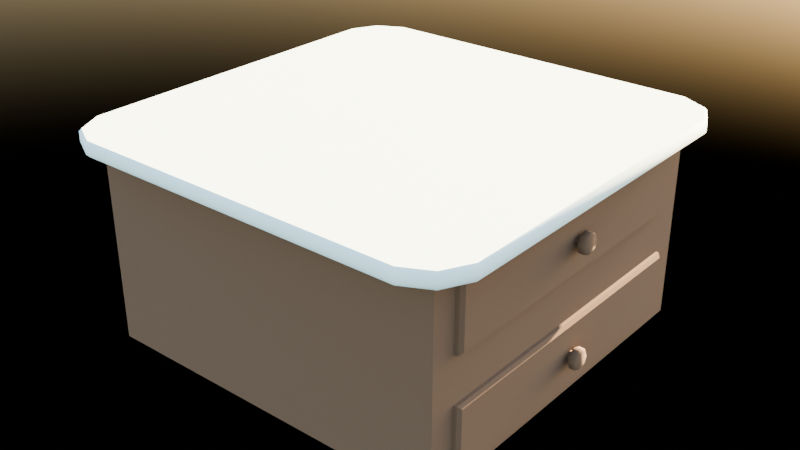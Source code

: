 # Source: Counter_1.blend  (saved by Blender 4.3.34; exported with 4.5.12 LTS)
import bpy
from mathutils import Matrix  # noqa: F401  (used for matrix-valued properties, if any)

bpy.ops.wm.read_factory_settings(use_empty=True)
scene = bpy.context.scene
scene.name = 'Scene'

# ---- collections
col_collection = bpy.data.collections.new('Collection'); scene.collection.children.link(col_collection)

# ---- materials (node trees are filled in below, after node groups)
mat_wood_1 = bpy.data.materials.new('Wood 1')
mat_wood_1.alpha_threshold = 0.0
mat_wood_1.roughness = 0.5
mat_wood_1.line_color = (0.0, 0.0, 0.0, 1.0)
mat_counter_top = bpy.data.materials.new('counter top')

# ---- material node trees
mat_wood_1.use_nodes = True; mat_wood_1.node_tree.nodes.clear()
_N = mat_wood_1.node_tree.nodes; _L = mat_wood_1.node_tree.links
n0 = _N.new('ShaderNodeOutputMaterial'); n0.name = 'Material Output'; n0.location = (300, 300)
n1 = _N.new('ShaderNodeBsdfPrincipled'); n1.name = 'Principled BSDF'; n1.location = (10, 300)
n1.inputs[0].default_value = (0.107, 0.05922, 0.03323, 1.0)
n1.inputs[2].default_value = 1.0
n1.inputs[3].default_value = 1.45
_L.new(n1.outputs[0], n0.inputs[0])
n0.is_active_output = True
mat_counter_top.use_nodes = True; mat_counter_top.node_tree.nodes.clear()
_N = mat_counter_top.node_tree.nodes; _L = mat_counter_top.node_tree.links
n0 = _N.new('ShaderNodeBsdfPrincipled'); n0.name = 'Principled BSDF'; n0.location = (10, 300)
n0.inputs[0].default_value = (0.7108, 0.9021, 0.9021, 1.0)
n0.inputs[2].default_value = 1.0
n1 = _N.new('ShaderNodeOutputMaterial'); n1.name = 'Material Output'; n1.location = (300, 300)
_L.new(n0.outputs[0], n1.inputs[0])
n1.is_active_output = True

# ---- world
world_world = bpy.data.worlds.new('World'); scene.world = world_world
world_world.use_nodes = True; world_world.node_tree.nodes.clear()
_N = world_world.node_tree.nodes; _L = world_world.node_tree.links
n0 = _N.new('ShaderNodeOutputWorld'); n0.name = 'World Output'; n0.location = (300, 300)
n1 = _N.new('ShaderNodeBackground'); n1.name = 'Background'; n1.location = (10, 300)
n2 = _N.new('ShaderNodeTexSky'); n2.name = 'Sky Texture'; n2.location = (-190, 280)
_L.new(n1.outputs[0], n0.inputs[0])
_L.new(n2.outputs[0], n1.inputs[0])
n0.is_active_output = True
world_world.color = (0.05088, 0.05088, 0.05088)
world_world.sun_shadow_jitter_overblur = 0.0

# ---- meshes
me_cube = bpy.data.meshes.new('Cube')
me_cube.from_pydata([(1.0, 0.8609, 0.0289), (1.0, 0.8609, -0.9474), (1.0, -0.8609, 0.0289), (1.0, -0.8609, -0.9474), (-1.0, 1.0, 0.08154), (-1.0, 1.0, -1.0), (-1.0, -1.0, 0.08154), (-1.0, -1.0, -1.0), (1.0, 0.8609, -0.3368), (1.0, 0.8609, -0.5817), (-1.0, -1.0, -0.529), (-1.0, -1.0, -0.3894), (1.0, -0.8609, -0.3368), (1.0, -0.8609, -0.5817), (-1.0, 1.0, -0.529), (-1.0, 1.0, -0.3894), (1.0, 1.0, 0.08154), (1.0, -1.0, 0.08154), (1.0, -1.0, -1.0), (1.0, 1.0, -1.0), (1.0, 1.0, -0.3894), (1.0, -1.0, -0.3894), (1.0, -1.0, -0.529), (1.0, 1.0, -0.529), (0.6602, 0.8609, 0.0289), (0.6602, -0.8609, 0.0289), (0.6602, -0.8609, -0.9474), (0.6602, 0.8609, -0.9474), (0.6602, 0.8609, -0.3368), (0.6602, -0.8609, -0.3368), (0.6602, -0.8609, -0.5817), (0.6602, 0.8609, -0.5817)], [], [(16, 4, 6, 17), (18, 22, 10, 7), (5, 19, 18, 7), (15, 4, 16, 20), (11, 6, 4, 15), (1, 9, 31, 27), (5, 14, 23, 19), (21, 17, 6, 11), (7, 10, 14, 5), (15, 20, 23, 14), (20, 21, 22, 23), (11, 15, 14, 10), (21, 11, 10, 22), (8, 0, 24, 28), (2, 0, 16, 17), (1, 3, 18, 19), (8, 12, 21, 20), (13, 9, 23, 22), (9, 1, 19, 23), (3, 13, 22, 18), (0, 8, 20, 16), (12, 2, 17, 21), (28, 24, 25, 29), (27, 31, 30, 26), (12, 8, 28, 29), (0, 2, 25, 24), (2, 12, 29, 25), (13, 3, 26, 30), (9, 13, 30, 31), (3, 1, 27, 26)])
_uv = me_cube.uv_layers.new(name='UVMap')
_uv.uv.foreach_set('vector', [0.625, 0.5, 0.875, 0.5, 0.875, 0.75, 0.625, 0.75, 0.375, 0.75, 0.4839, 0.75, 0.4839, 1.0, 0.375, 1.0, 0.125, 0.5, 0.375, 0.5, 0.375, 0.75, 0.125, 0.75, 0.5161, 0.25, 0.625, 0.25, 0.625, 0.5, 0.5161, 0.5, 0.5161, 0.0, 0.625, 0.0, 0.625, 0.25, 0.5161, 0.25, 0.3866, 0.5063, 0.4723, 0.5063, 0.4723, 0.5063, 0.3866, 0.5063, 0.375, 0.25, 0.4839, 0.25, 0.4839, 0.5, 0.375, 0.5, 0.5161, 0.75, 0.625, 0.75, 0.625, 1.0, 0.5161, 1.0, 0.375, 0.0, 0.4839, 0.0, 0.4839, 0.25, 0.375, 0.25, 0.5161, 0.25, 0.5161, 0.5, 0.4839, 0.5, 0.4839, 0.25, 0.5161, 0.5, 0.5161, 0.75, 0.4839, 0.75, 0.4839, 0.5, 0.5161, 0.0, 0.5161, 0.25, 0.4839, 0.25, 0.4839, 0.0, 0.5161, 0.75, 0.5161, 1.0, 0.4839, 1.0, 0.4839, 0.75, 0.5277, 0.5063, 0.6134, 0.5063, 0.6134, 0.5063, 0.5277, 0.5063, 0.6134, 0.7437, 0.6134, 0.5063, 0.625, 0.5, 0.625, 0.75, 0.3866, 0.5063, 0.3866, 0.7437, 0.375, 0.75, 0.375, 0.5, 0.5277, 0.5063, 0.5277, 0.7437, 0.5161, 0.75, 0.5161, 0.5, 0.4723, 0.7437, 0.4723, 0.5063, 0.4839, 0.5, 0.4839, 0.75, 0.4723, 0.5063, 0.3866, 0.5063, 0.375, 0.5, 0.4839, 0.5, 0.3866, 0.7437, 0.4723, 0.7437, 0.4839, 0.75, 0.375, 0.75, 0.6134, 0.5063, 0.5277, 0.5063, 0.5161, 0.5, 0.625, 0.5, 0.5277, 0.7437, 0.6134, 0.7437, 0.625, 0.75, 0.5161, 0.75, 0.5277, 0.5063, 0.6134, 0.5063, 0.6134, 0.7437, 0.5277, 0.7437, 0.3866, 0.5063, 0.4723, 0.5063, 0.4723, 0.7437, 0.3866, 0.7437, 0.5277, 0.7437, 0.5277, 0.5063, 0.5277, 0.5063, 0.5277, 0.7437, 0.6134, 0.5063, 0.6134, 0.7437, 0.6134, 0.7437, 0.6134, 0.5063, 0.6134, 0.7437, 0.5277, 0.7437, 0.5277, 0.7437, 0.6134, 0.7437, 0.4723, 0.7437, 0.3866, 0.7437, 0.3866, 0.7437, 0.4723, 0.7437, 0.4723, 0.5063, 0.4723, 0.7437, 0.4723, 0.7437, 0.4723, 0.5063, 0.3866, 0.7437, 0.3866, 0.5063, 0.3866, 0.5063, 0.3866, 0.7437])
me_cube.materials.append(mat_wood_1)
me_cube.use_mirror_vertex_groups = False
me_cube.update()
me_cube_001 = bpy.data.meshes.new('Cube.001')
me_cube_001.from_pydata([(0.9214, 1.139, 0.08154), (0.925, 1.154, 0.09684), (1.139, 0.9214, 0.08154), (1.154, 0.925, 0.09684), (1.139, -0.9214, 0.08154), (1.154, -0.925, 0.09684), (0.9214, -1.139, 0.08154), (0.925, -1.154, 0.09684), (-1.139, 0.9214, 0.08154), (-1.154, 0.925, 0.09684), (-0.9214, 1.139, 0.08154), (-0.925, 1.154, 0.09684), (-0.9214, -1.139, 0.08154), (-0.925, -1.154, 0.09684), (-1.139, -0.9214, 0.08154), (-1.154, -0.925, 0.09684), (1.077, 1.077, 0.09684), (1.066, 1.066, 0.08154), (1.077, -1.077, 0.09684), (1.066, -1.066, 0.08154), (-1.077, -1.077, 0.09684), (-1.066, -1.066, 0.08154), (-1.077, 1.077, 0.09684), (-1.066, 1.066, 0.08154), (1.141, 0.9218, 0.1642), (1.154, 0.925, 0.1508), (0.9218, 1.141, 0.1642), (0.925, 1.154, 0.1508), (0.9218, -1.141, 0.1642), (0.925, -1.154, 0.1508), (1.141, -0.9218, 0.1642), (1.154, -0.925, 0.1508), (-0.9218, 1.141, 0.1642), (-0.925, 1.154, 0.1508), (-1.141, 0.9218, 0.1642), (-1.154, 0.925, 0.1508), (-1.141, -0.9218, 0.1642), (-1.154, -0.925, 0.1508), (-0.9218, -1.141, 0.1642), (-0.925, -1.154, 0.1508), (1.077, 1.077, 0.1508), (1.067, 1.067, 0.1642), (1.077, -1.077, 0.1508), (1.067, -1.067, 0.1642), (-1.077, -1.077, 0.1508), (-1.067, -1.067, 0.1642), (-1.077, 1.077, 0.1508), (-1.067, 1.067, 0.1642)], [], [(0, 17, 2, 4, 19, 6, 12, 21, 14, 8, 23, 10), (5, 3, 25, 31), (9, 15, 37, 35), (20, 44, 37, 15), (24, 41, 26, 32, 47, 34, 36, 45, 38, 28, 43, 30), (46, 22, 9, 35), (5, 31, 42, 18), (40, 16, 1, 27), (33, 11, 22, 46), (1, 11, 33, 27), (13, 7, 29, 39), (13, 39, 44, 20), (21, 12, 13, 20), (23, 8, 9, 22), (19, 4, 5, 18), (17, 0, 1, 16), (4, 2, 3, 5), (11, 1, 0, 10), (7, 13, 12, 6), (15, 9, 8, 14), (2, 17, 16, 3), (6, 19, 18, 7), (14, 21, 20, 15), (10, 23, 22, 11), (18, 42, 29, 7), (45, 36, 37, 44), (47, 32, 33, 46), (43, 28, 29, 42), (41, 24, 25, 40), (24, 30, 31, 25), (32, 26, 27, 33), (28, 38, 39, 29), (36, 34, 35, 37), (26, 41, 40, 27), (30, 43, 42, 31), (38, 45, 44, 39), (34, 47, 46, 35), (25, 3, 16, 40)])
me_cube_001.polygons.foreach_set('use_smooth', [True] * 38)
_k = set([(0, 10), (0, 17), (2, 4), (2, 17), (4, 19), (6, 12), (6, 19), (8, 14), (8, 23), (10, 23), (12, 21), (14, 21), (24, 30), (24, 41), (26, 32), (26, 41), (28, 38), (28, 43), (30, 43), (32, 47), (34, 36), (34, 47), (36, 45), (38, 45)])
me_cube_001.attributes.new('sharp_edge', 'BOOLEAN', 'EDGE').data.foreach_set('value', [ (min(e.vertices), max(e.vertices)) in _k for e in me_cube_001.edges])
_uv = me_cube_001.uv_layers.new(name='UVMap')
_uv.uv.foreach_set('vector', [0.868, 0.5267, 0.9278, 0.5416, 0.958, 0.5704, 0.9572, 0.9358, 0.9269, 0.9643, 0.867, 0.9785, 0.1041, 0.974, 0.04434, 0.9592, 0.01415, 0.9303, 0.01498, 0.5649, 0.0453, 0.5365, 0.1052, 0.5223, 0.07284, 0.04263, 0.8387, 0.04289, 0.8387, 0.04352, 0.07282, 0.04326, 0.06378, 0.04137, 0.8088, 0.04162, 0.8087, 0.04225, 0.06375, 0.042, 0.8775, 0.04165, 0.8775, 0.04228, 0.8087, 0.04225, 0.8088, 0.04162, 0.01523, 0.1071, 0.04575, 0.07839, 0.106, 0.06416, 0.8692, 0.06859, 0.9294, 0.08353, 0.9598, 0.1126, 0.959, 0.4781, 0.9285, 0.5068, 0.8682, 0.521, 0.105, 0.5166, 0.0448, 0.5017, 0.01441, 0.4726, 0.009826, 0.04198, 0.00985, 0.04135, 0.06378, 0.04137, 0.06375, 0.042, 0.07284, 0.04263, 0.07282, 0.04326, 0.009778, 0.04324, 0.009802, 0.04261, 0.009802, 0.04261, 0.009826, 0.04198, 0.07287, 0.042, 0.07284, 0.04263, 0.8387, 0.04289, 0.8387, 0.04226, 0.9018, 0.04228, 0.9018, 0.04291, 0.07287, 0.042, 0.8387, 0.04226, 0.8387, 0.04289, 0.07284, 0.04263, 0.0638, 0.04074, 0.8088, 0.04099, 0.8088, 0.04162, 0.06378, 0.04137, 0.0638, 0.04074, 0.06378, 0.04137, 0.00985, 0.04135, 0.009874, 0.04072, 0.04434, 0.9592, 0.1041, 0.974, 0.1026, 0.977, 0.03962, 0.9614, 0.0453, 0.5365, 0.01498, 0.5649, 0.008643, 0.5642, 0.04059, 0.5342, 0.9269, 0.9643, 0.9572, 0.9358, 0.9635, 0.9366, 0.9316, 0.9666, 0.9278, 0.5416, 0.868, 0.5267, 0.8695, 0.5237, 0.9325, 0.5393, 0.9572, 0.9358, 0.958, 0.5704, 0.9644, 0.5697, 0.9635, 0.9366, 0.1037, 0.5193, 0.8695, 0.5237, 0.868, 0.5267, 0.1052, 0.5223, 0.8685, 0.9815, 0.1026, 0.977, 0.1041, 0.974, 0.867, 0.9785, 0.007816, 0.931, 0.008643, 0.5642, 0.01498, 0.5649, 0.01415, 0.9303, 0.958, 0.5704, 0.9278, 0.5416, 0.9325, 0.5393, 0.9644, 0.5697, 0.867, 0.9785, 0.9269, 0.9643, 0.9316, 0.9666, 0.8685, 0.9815, 0.01415, 0.9303, 0.04434, 0.9592, 0.03962, 0.9614, 0.007816, 0.931, 0.1052, 0.5223, 0.0453, 0.5365, 0.04059, 0.5342, 0.1037, 0.5193, 0.8775, 0.04102, 0.8775, 0.04165, 0.8088, 0.04162, 0.8088, 0.04099, 0.9285, 0.5068, 0.959, 0.4781, 0.9646, 0.4788, 0.9326, 0.5088, 0.9294, 0.08353, 0.8692, 0.06859, 0.8706, 0.06594, 0.9336, 0.08157, 0.0448, 0.5017, 0.105, 0.5166, 0.1037, 0.5193, 0.04065, 0.5036, 0.04575, 0.07839, 0.01523, 0.1071, 0.009675, 0.1064, 0.04162, 0.07639, 0.01523, 0.1071, 0.01441, 0.4726, 0.008848, 0.4733, 0.009675, 0.1064, 0.8692, 0.06859, 0.106, 0.06416, 0.1047, 0.06149, 0.8706, 0.06594, 0.105, 0.5166, 0.8682, 0.521, 0.8695, 0.5237, 0.1037, 0.5193, 0.959, 0.4781, 0.9598, 0.1126, 0.9654, 0.112, 0.9646, 0.4788, 0.106, 0.06416, 0.04575, 0.07839, 0.04162, 0.07639, 0.1047, 0.06149, 0.01441, 0.4726, 0.0448, 0.5017, 0.04065, 0.5036, 0.008848, 0.4733, 0.8682, 0.521, 0.9285, 0.5068, 0.9326, 0.5088, 0.8695, 0.5237, 0.9598, 0.1126, 0.9294, 0.08353, 0.9336, 0.08157, 0.9654, 0.112, 0.8387, 0.04352, 0.8387, 0.04289, 0.9018, 0.04291, 0.9017, 0.04354])
me_cube_001.materials.append(mat_counter_top)
me_cube_001.use_mirror_vertex_groups = False
me_cube_001.update()
me_cube_003 = bpy.data.meshes.new('Cube.003')
me_cube_003.from_pydata([(-0.01634, 0.8609, -0.1829), (-0.01634, -0.8609, -0.1829), (-0.01634, 0.8609, 0.1829), (-0.01634, -0.8609, 0.1829), (0.01634, 0.8404, -0.1652), (0.01634, -0.8404, -0.1652), (0.01634, 0.8404, 0.1652), (0.01634, -0.8404, 0.1652), (3.974e-08, 0.8573, 0.1811), (3.974e-08, 0.8573, -0.1811), (3.974e-08, -0.8573, -0.1811), (3.974e-08, -0.8573, 0.1811)], [], [(1, 3, 2, 0), (5, 4, 6, 7), (9, 8, 6, 4), (11, 10, 5, 7), (8, 11, 7, 6), (10, 9, 4, 5), (1, 0, 9, 10), (2, 3, 11, 8), (3, 1, 10, 11), (0, 2, 8, 9)])
_uv = me_cube_003.uv_layers.new(name='UVMap')
_uv.uv.foreach_set('vector', [0.0, 0.0, 0.0, 0.0, 0.0, 0.0, 0.0, 0.0, 0.0, 0.0, 0.0, 0.0, 0.0, 0.0, 0.0, 0.0, 0.0, 0.0, 0.0, 0.0, 0.0, 0.0, 0.0, 0.0, 0.0, 0.0, 0.0, 0.0, 0.0, 0.0, 0.0, 0.0, 0.0, 0.0, 0.0, 0.0, 0.0, 0.0, 0.0, 0.0, 0.0, 0.0, 0.0, 0.0, 0.0, 0.0, 0.0, 0.0, 0.0, 0.0, 0.0, 0.0, 0.0, 0.0, 0.0, 0.0, 0.0, 0.0, 0.0, 0.0, 0.0, 0.0, 0.0, 0.0, 0.0, 0.0, 0.0, 0.0, 0.0, 0.0, 0.0, 0.0, 0.0, 0.0, 0.0, 0.0, 0.0, 0.0, 0.0, 0.0])
me_cube_003.materials.append(mat_wood_1)
me_cube_003.use_mirror_vertex_groups = False
me_cube_003.update()
me_circle = bpy.data.meshes.new('Circle')
me_circle.from_pydata([(4.873e-08, 1.0, 0.8062), (-0.7071, 0.7071, 0.8062), (-1.0, 2.484e-09, 0.8062), (-0.7071, -0.7071, 0.8062), (4.873e-08, -1.0, 0.8062), (0.7071, -0.7071, 0.8062), (1.0, 2.484e-09, 0.8062), (0.7071, 0.7071, 0.8062), (3.269e-08, 1.225, 0.5965), (-0.8661, 0.8661, 0.5965), (-1.225, 5.834e-09, 0.5965), (-0.8661, -0.8661, 0.5965), (3.269e-08, -1.225, 0.5965), (0.8661, -0.8661, 0.5965), (1.225, 5.834e-09, 0.5965), (0.8661, 0.8661, 0.5965), (-1.372e-08, 1.225, -0.01822), (-0.8661, 0.8661, -0.01822), (-1.225, 5.834e-09, -0.01822), (-0.8661, -0.8661, -0.01822), (-1.372e-08, -1.225, -0.01822), (0.8661, -0.8661, -0.01822), (1.225, 5.834e-09, -0.01822), (0.8661, 0.8661, -0.01822), (-1.963e-08, 1.105, -0.1388), (-0.7814, 0.7814, -0.1388), (-1.105, 5.507e-09, -0.1388), (-0.7814, -0.7814, -0.1388), (-1.963e-08, -1.105, -0.1388), (0.7814, -0.7814, -0.1388), (1.105, 5.507e-09, -0.1388), (0.7814, 0.7814, -0.1388), (-8.681e-09, 0.5937, -0.1388), (-0.4198, 0.4198, -0.1388), (-0.5937, -2.788e-09, -0.1388), (-0.4198, -0.4198, -0.1388), (-8.681e-09, -0.5937, -0.1388), (0.4198, -0.4198, -0.1388), (0.5937, -2.788e-09, -0.1388), (0.4198, 0.4198, -0.1388), (-8.177e-08, 0.5937, -1.107), (-0.4198, 0.4198, -1.107), (-0.5937, -2.788e-09, -1.107), (-0.4198, -0.4198, -1.107), (-8.177e-08, -0.5937, -1.107), (0.4198, -0.4198, -1.107), (0.5937, -2.788e-09, -1.107), (0.4198, 0.4198, -1.107)], [], [(6, 5, 13, 14), (4, 3, 11, 12), (2, 1, 9, 10), (7, 6, 14, 15), (5, 4, 12, 13), (3, 2, 10, 11), (1, 0, 8, 9), (0, 7, 15, 8), (15, 14, 22, 23), (13, 12, 20, 21), (11, 10, 18, 19), (9, 8, 16, 17), (8, 15, 23, 16), (14, 13, 21, 22), (12, 11, 19, 20), (10, 9, 17, 18), (20, 19, 27, 28), (18, 17, 25, 26), (23, 22, 30, 31), (21, 20, 28, 29), (19, 18, 26, 27), (17, 16, 24, 25), (16, 23, 31, 24), (22, 21, 29, 30), (24, 31, 39, 32), (30, 29, 37, 38), (28, 27, 35, 36), (26, 25, 33, 34), (31, 30, 38, 39), (29, 28, 36, 37), (27, 26, 34, 35), (25, 24, 32, 33), (37, 36, 44, 45), (35, 34, 42, 43), (33, 32, 40, 41), (32, 39, 47, 40), (38, 37, 45, 46), (36, 35, 43, 44), (34, 33, 41, 42), (39, 38, 46, 47), (1, 2, 3, 4, 5, 6, 7, 0)])
me_circle.polygons.foreach_set('use_smooth', [True] * 41)
_k = set([(32, 33), (32, 39), (33, 34), (34, 35), (35, 36), (36, 37), (37, 38), (38, 39)])
me_circle.attributes.new('sharp_edge', 'BOOLEAN', 'EDGE').data.foreach_set('value', [ (min(e.vertices), max(e.vertices)) in _k for e in me_circle.edges])
_uv = me_circle.uv_layers.new(name='UVMap')
_uv.uv.foreach_set('vector', [0.0, 0.0, 0.0, 0.0, 0.0, 0.0, 0.0, 0.0, 0.0, 0.0, 0.0, 0.0, 0.0, 0.0, 0.0, 0.0, 0.0, 0.0, 0.0, 0.0, 0.0, 0.0, 0.0, 0.0, 0.0, 0.0, 0.0, 0.0, 0.0, 0.0, 0.0, 0.0, 0.0, 0.0, 0.0, 0.0, 0.0, 0.0, 0.0, 0.0, 0.0, 0.0, 0.0, 0.0, 0.0, 0.0, 0.0, 0.0, 0.0, 0.0, 0.0, 0.0, 0.0, 0.0, 0.0, 0.0, 0.0, 0.0, 0.0, 0.0, 0.0, 0.0, 0.0, 0.0, 0.0, 0.0, 0.0, 0.0, 0.0, 0.0, 0.0, 0.0, 0.0, 0.0, 0.0, 0.0, 0.0, 0.0, 0.0, 0.0, 0.0, 0.0, 0.0, 0.0, 0.0, 0.0, 0.0, 0.0, 0.0, 0.0, 0.0, 0.0, 0.0, 0.0, 0.0, 0.0, 0.0, 0.0, 0.0, 0.0, 0.0, 0.0, 0.0, 0.0, 0.0, 0.0, 0.0, 0.0, 0.0, 0.0, 0.0, 0.0, 0.0, 0.0, 0.0, 0.0, 0.0, 0.0, 0.0, 0.0, 0.0, 0.0, 0.0, 0.0, 0.0, 0.0, 0.0, 0.0, 0.0, 0.0, 0.0, 0.0, 0.0, 0.0, 0.0, 0.0, 0.0, 0.0, 0.0, 0.0, 0.0, 0.0, 0.0, 0.0, 0.0, 0.0, 0.0, 0.0, 0.0, 0.0, 0.0, 0.0, 0.0, 0.0, 0.0, 0.0, 0.0, 0.0, 0.0, 0.0, 0.0, 0.0, 0.0, 0.0, 0.0, 0.0, 0.0, 0.0, 0.0, 0.0, 0.0, 0.0, 0.0, 0.0, 0.0, 0.0, 0.0, 0.0, 0.0, 0.0, 0.0, 0.0, 0.0, 0.0, 0.0, 0.0, 0.0, 0.0, 0.0, 0.0, 0.0, 0.0, 0.0, 0.0, 0.0, 0.0, 0.0, 0.0, 0.0, 0.0, 0.0, 0.0, 0.0, 0.0, 0.0, 0.0, 0.0, 0.0, 0.0, 0.0, 0.0, 0.0, 0.0, 0.0, 0.0, 0.0, 0.0, 0.0, 0.0, 0.0, 0.0, 0.0, 0.0, 0.0, 0.0, 0.0, 0.0, 0.0, 0.0, 0.0, 0.0, 0.0, 0.0, 0.0, 0.0, 0.0, 0.0, 0.0, 0.0, 0.0, 0.0, 0.0, 0.0, 0.0, 0.0, 0.0, 0.0, 0.0, 0.0, 0.0, 0.0, 0.0, 0.0, 0.0, 0.0, 0.0, 0.0, 0.0, 0.0, 0.0, 0.0, 0.0, 0.0, 0.0, 0.0, 0.0, 0.0, 0.0, 0.0, 0.0, 0.0, 0.0, 0.0, 0.0, 0.0, 0.0, 0.0, 0.0, 0.0, 0.0, 0.0, 0.0, 0.0, 0.0, 0.0, 0.0, 0.0, 0.0, 0.0, 0.0, 0.0, 0.0, 0.0, 0.0, 0.0, 0.0, 0.0, 0.0, 0.0, 0.0, 0.0, 0.0, 0.0, 0.0, 0.0, 0.0, 0.0, 0.0, 0.0, 0.0, 0.0, 0.0, 0.0, 0.0, 0.0, 0.0, 0.0, 0.0, 0.0, 0.0, 0.0, 0.0, 0.0, 0.0, 0.0, 0.0, 0.0, 0.0, 0.0, 0.0, 0.0, 0.0, 0.0, 0.0, 0.0, 0.0])
me_circle.materials.append(mat_wood_1)
me_circle.update()
me_cube_004 = bpy.data.meshes.new('Cube.004')
me_cube_004.from_pydata([(-0.01634, 0.8609, -0.1829), (-0.01634, -0.8609, -0.1829), (-0.01634, 0.8609, 0.1829), (-0.01634, -0.8609, 0.1829), (0.01634, 0.8404, -0.1652), (0.01634, -0.8404, -0.1652), (0.01634, 0.8404, 0.1652), (0.01634, -0.8404, 0.1652), (3.974e-08, 0.8573, 0.1811), (3.974e-08, 0.8573, -0.1811), (3.974e-08, -0.8573, -0.1811), (3.974e-08, -0.8573, 0.1811)], [], [(1, 3, 2, 0), (5, 4, 6, 7), (9, 8, 6, 4), (11, 10, 5, 7), (8, 11, 7, 6), (10, 9, 4, 5), (1, 0, 9, 10), (2, 3, 11, 8), (3, 1, 10, 11), (0, 2, 8, 9)])
_uv = me_cube_004.uv_layers.new(name='UVMap')
_uv.uv.foreach_set('vector', [0.0, 0.0, 0.0, 0.0, 0.0, 0.0, 0.0, 0.0, 0.0, 0.0, 0.0, 0.0, 0.0, 0.0, 0.0, 0.0, 0.0, 0.0, 0.0, 0.0, 0.0, 0.0, 0.0, 0.0, 0.0, 0.0, 0.0, 0.0, 0.0, 0.0, 0.0, 0.0, 0.0, 0.0, 0.0, 0.0, 0.0, 0.0, 0.0, 0.0, 0.0, 0.0, 0.0, 0.0, 0.0, 0.0, 0.0, 0.0, 0.0, 0.0, 0.0, 0.0, 0.0, 0.0, 0.0, 0.0, 0.0, 0.0, 0.0, 0.0, 0.0, 0.0, 0.0, 0.0, 0.0, 0.0, 0.0, 0.0, 0.0, 0.0, 0.0, 0.0, 0.0, 0.0, 0.0, 0.0, 0.0, 0.0, 0.0, 0.0])
me_cube_004.materials.append(mat_wood_1)
me_cube_004.use_mirror_vertex_groups = False
me_cube_004.update()
me_circle_001 = bpy.data.meshes.new('Circle.001')
me_circle_001.from_pydata([(4.873e-08, 1.0, 0.8062), (-0.7071, 0.7071, 0.8062), (-1.0, 2.484e-09, 0.8062), (-0.7071, -0.7071, 0.8062), (4.873e-08, -1.0, 0.8062), (0.7071, -0.7071, 0.8062), (1.0, 2.484e-09, 0.8062), (0.7071, 0.7071, 0.8062), (3.269e-08, 1.225, 0.5965), (-0.8661, 0.8661, 0.5965), (-1.225, 5.834e-09, 0.5965), (-0.8661, -0.8661, 0.5965), (3.269e-08, -1.225, 0.5965), (0.8661, -0.8661, 0.5965), (1.225, 5.834e-09, 0.5965), (0.8661, 0.8661, 0.5965), (-1.372e-08, 1.225, -0.01822), (-0.8661, 0.8661, -0.01822), (-1.225, 5.834e-09, -0.01822), (-0.8661, -0.8661, -0.01822), (-1.372e-08, -1.225, -0.01822), (0.8661, -0.8661, -0.01822), (1.225, 5.834e-09, -0.01822), (0.8661, 0.8661, -0.01822), (-1.963e-08, 1.105, -0.1388), (-0.7814, 0.7814, -0.1388), (-1.105, 5.507e-09, -0.1388), (-0.7814, -0.7814, -0.1388), (-1.963e-08, -1.105, -0.1388), (0.7814, -0.7814, -0.1388), (1.105, 5.507e-09, -0.1388), (0.7814, 0.7814, -0.1388), (-8.681e-09, 0.5937, -0.1388), (-0.4198, 0.4198, -0.1388), (-0.5937, -2.788e-09, -0.1388), (-0.4198, -0.4198, -0.1388), (-8.681e-09, -0.5937, -0.1388), (0.4198, -0.4198, -0.1388), (0.5937, -2.788e-09, -0.1388), (0.4198, 0.4198, -0.1388), (-8.177e-08, 0.5937, -1.107), (-0.4198, 0.4198, -1.107), (-0.5937, -2.788e-09, -1.107), (-0.4198, -0.4198, -1.107), (-8.177e-08, -0.5937, -1.107), (0.4198, -0.4198, -1.107), (0.5937, -2.788e-09, -1.107), (0.4198, 0.4198, -1.107)], [], [(6, 5, 13, 14), (4, 3, 11, 12), (2, 1, 9, 10), (7, 6, 14, 15), (5, 4, 12, 13), (3, 2, 10, 11), (1, 0, 8, 9), (0, 7, 15, 8), (15, 14, 22, 23), (13, 12, 20, 21), (11, 10, 18, 19), (9, 8, 16, 17), (8, 15, 23, 16), (14, 13, 21, 22), (12, 11, 19, 20), (10, 9, 17, 18), (20, 19, 27, 28), (18, 17, 25, 26), (23, 22, 30, 31), (21, 20, 28, 29), (19, 18, 26, 27), (17, 16, 24, 25), (16, 23, 31, 24), (22, 21, 29, 30), (24, 31, 39, 32), (30, 29, 37, 38), (28, 27, 35, 36), (26, 25, 33, 34), (31, 30, 38, 39), (29, 28, 36, 37), (27, 26, 34, 35), (25, 24, 32, 33), (37, 36, 44, 45), (35, 34, 42, 43), (33, 32, 40, 41), (32, 39, 47, 40), (38, 37, 45, 46), (36, 35, 43, 44), (34, 33, 41, 42), (39, 38, 46, 47), (1, 2, 3, 4, 5, 6, 7, 0)])
me_circle_001.polygons.foreach_set('use_smooth', [True] * 41)
_k = set([(32, 33), (32, 39), (33, 34), (34, 35), (35, 36), (36, 37), (37, 38), (38, 39)])
me_circle_001.attributes.new('sharp_edge', 'BOOLEAN', 'EDGE').data.foreach_set('value', [ (min(e.vertices), max(e.vertices)) in _k for e in me_circle_001.edges])
_uv = me_circle_001.uv_layers.new(name='UVMap')
_uv.uv.foreach_set('vector', [0.0, 0.0, 0.0, 0.0, 0.0, 0.0, 0.0, 0.0, 0.0, 0.0, 0.0, 0.0, 0.0, 0.0, 0.0, 0.0, 0.0, 0.0, 0.0, 0.0, 0.0, 0.0, 0.0, 0.0, 0.0, 0.0, 0.0, 0.0, 0.0, 0.0, 0.0, 0.0, 0.0, 0.0, 0.0, 0.0, 0.0, 0.0, 0.0, 0.0, 0.0, 0.0, 0.0, 0.0, 0.0, 0.0, 0.0, 0.0, 0.0, 0.0, 0.0, 0.0, 0.0, 0.0, 0.0, 0.0, 0.0, 0.0, 0.0, 0.0, 0.0, 0.0, 0.0, 0.0, 0.0, 0.0, 0.0, 0.0, 0.0, 0.0, 0.0, 0.0, 0.0, 0.0, 0.0, 0.0, 0.0, 0.0, 0.0, 0.0, 0.0, 0.0, 0.0, 0.0, 0.0, 0.0, 0.0, 0.0, 0.0, 0.0, 0.0, 0.0, 0.0, 0.0, 0.0, 0.0, 0.0, 0.0, 0.0, 0.0, 0.0, 0.0, 0.0, 0.0, 0.0, 0.0, 0.0, 0.0, 0.0, 0.0, 0.0, 0.0, 0.0, 0.0, 0.0, 0.0, 0.0, 0.0, 0.0, 0.0, 0.0, 0.0, 0.0, 0.0, 0.0, 0.0, 0.0, 0.0, 0.0, 0.0, 0.0, 0.0, 0.0, 0.0, 0.0, 0.0, 0.0, 0.0, 0.0, 0.0, 0.0, 0.0, 0.0, 0.0, 0.0, 0.0, 0.0, 0.0, 0.0, 0.0, 0.0, 0.0, 0.0, 0.0, 0.0, 0.0, 0.0, 0.0, 0.0, 0.0, 0.0, 0.0, 0.0, 0.0, 0.0, 0.0, 0.0, 0.0, 0.0, 0.0, 0.0, 0.0, 0.0, 0.0, 0.0, 0.0, 0.0, 0.0, 0.0, 0.0, 0.0, 0.0, 0.0, 0.0, 0.0, 0.0, 0.0, 0.0, 0.0, 0.0, 0.0, 0.0, 0.0, 0.0, 0.0, 0.0, 0.0, 0.0, 0.0, 0.0, 0.0, 0.0, 0.0, 0.0, 0.0, 0.0, 0.0, 0.0, 0.0, 0.0, 0.0, 0.0, 0.0, 0.0, 0.0, 0.0, 0.0, 0.0, 0.0, 0.0, 0.0, 0.0, 0.0, 0.0, 0.0, 0.0, 0.0, 0.0, 0.0, 0.0, 0.0, 0.0, 0.0, 0.0, 0.0, 0.0, 0.0, 0.0, 0.0, 0.0, 0.0, 0.0, 0.0, 0.0, 0.0, 0.0, 0.0, 0.0, 0.0, 0.0, 0.0, 0.0, 0.0, 0.0, 0.0, 0.0, 0.0, 0.0, 0.0, 0.0, 0.0, 0.0, 0.0, 0.0, 0.0, 0.0, 0.0, 0.0, 0.0, 0.0, 0.0, 0.0, 0.0, 0.0, 0.0, 0.0, 0.0, 0.0, 0.0, 0.0, 0.0, 0.0, 0.0, 0.0, 0.0, 0.0, 0.0, 0.0, 0.0, 0.0, 0.0, 0.0, 0.0, 0.0, 0.0, 0.0, 0.0, 0.0, 0.0, 0.0, 0.0, 0.0, 0.0, 0.0, 0.0, 0.0, 0.0, 0.0, 0.0, 0.0, 0.0, 0.0, 0.0, 0.0, 0.0, 0.0, 0.0, 0.0, 0.0, 0.0, 0.0, 0.0, 0.0, 0.0, 0.0, 0.0, 0.0, 0.0, 0.0, 0.0, 0.0, 0.0, 0.0, 0.0, 0.0, 0.0])
me_circle_001.materials.append(mat_wood_1)
me_circle_001.update()

# ---- objects
ob_cube = bpy.data.objects.new('Cube', me_cube)
ob_cube_001 = bpy.data.objects.new('Cube.001', me_cube_001)
ob_cube_003 = bpy.data.objects.new('Cube.003', me_cube_003)
ob_circle = bpy.data.objects.new('Circle', me_circle)
ob_cube_002 = bpy.data.objects.new('Cube.002', me_cube_004)
ob_circle_001 = bpy.data.objects.new('Circle.001', me_circle_001)

# ---- transforms, parenting, visibility, modifiers, constraints
ob_cube.location = (0.0, 0.0, 0.0)
ob_cube.lock_rotations_4d = False
ob_cube.empty_display_type = 'ARROWS'
ob_cube.lineart.crease_threshold = 0.0
ob_cube_001.location = (0.0, 0.0, 0.0)
ob_cube_001.lock_rotations_4d = False
ob_cube_001.empty_display_type = 'ARROWS'
ob_cube_001.lineart.crease_threshold = 0.0
ob_cube_003.location = (1.016, 0.0, -0.7645)
ob_cube_003.lock_rotations_4d = False
ob_cube_003.empty_display_type = 'ARROWS'
ob_cube_003.lineart.crease_threshold = 0.0
ob_circle.location = (1.059, 0.0, -0.7645)
ob_circle.rotation_euler = (-0.0, 1.571, 0.0)
ob_circle.scale = (0.04619, 0.04619, 0.04619)
ob_cube_002.location = (1.016, 0.0, -0.154)
ob_cube_002.lock_rotations_4d = False
ob_cube_002.empty_display_type = 'ARROWS'
ob_cube_002.lineart.crease_threshold = 0.0
ob_circle_001.location = (1.059, -1.147e-10, -0.154)
ob_circle_001.rotation_euler = (-0.0, 1.571, 0.0)
ob_circle_001.scale = (0.04619, 0.04619, 0.04619)

# ---- collection membership
col_collection.objects.link(ob_cube)
col_collection.objects.link(ob_cube_001)
col_collection.objects.link(ob_cube_003)
col_collection.objects.link(ob_circle)
col_collection.objects.link(ob_cube_002)
col_collection.objects.link(ob_circle_001)

# ---- scene / render settings (as saved in the file)
scene.frame_start = 1; scene.frame_end = 250; scene.frame_set(1)
scene.render.engine = 'CYCLES'
bpy.context.view_layer.update()

# ---- added for rendering (the .blend has no active camera): camera
cam_auto = bpy.data.cameras.new('AutoCamera')
cam_auto.lens = 50.0
cam_auto.sensor_width = 36.0
cam_auto.clip_end = 1000.0
ob_auto_camera = bpy.data.objects.new('AutoCamera', cam_auto)
scene.collection.objects.link(ob_auto_camera)
ob_auto_camera.location = (3.20704, -3.84844, 2.14774)
ob_auto_camera.rotation_euler = (1.09748, -7.21219e-08, 0.694738)
scene.camera = ob_auto_camera
bpy.context.view_layer.update()
